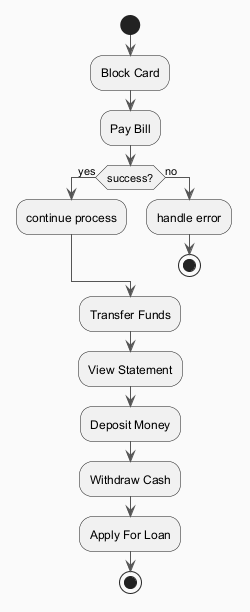

The diagram above was rendered by PlantUML. Its source (embedded in the PNG):
@startuml
skinparam backgroundColor #FAFAFA
skinparam classBackgroundColor #FFF3E0
skinparam classBorderColor #E65100
skinparam ArrowColor #555555
start
:Block Card;
:Pay Bill;
if (success?) then (yes)
:continue process;
else (no)
:handle error;
stop
endif
:Transfer Funds;
:View Statement;
:Deposit Money;
:Withdraw Cash;
:Apply For Loan;
stop
@enduml